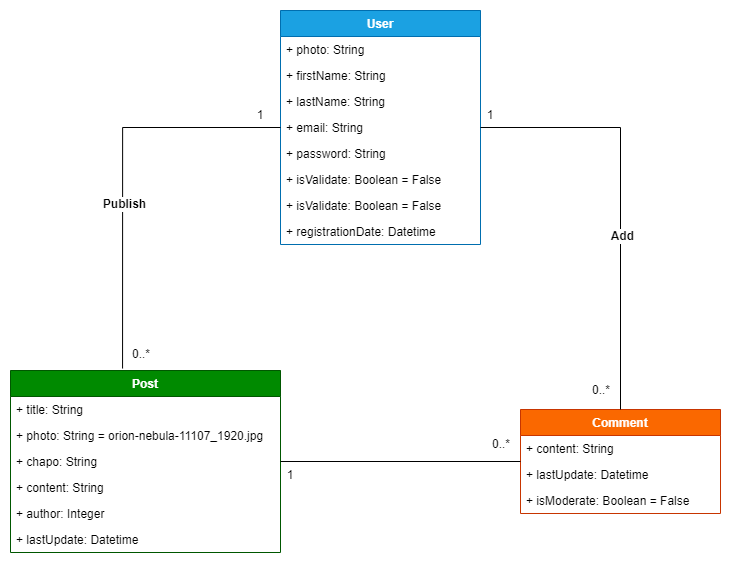

The diagram above was exported from draw.io. Its source (the exported page's mxGraphModel, read from the mxfile embedded in the PNG):
<mxGraphModel dx="868" dy="482" grid="1" gridSize="10" guides="1" tooltips="1" connect="1" arrows="1" fold="1" page="1" pageScale="1" pageWidth="827" pageHeight="1169" math="0" shadow="0">
  <root>
    <mxCell id="0" />
    <mxCell id="1" parent="0" />
    <mxCell id="_O3Xi4JMkV-KJPrzpbfq-1" value="User" style="swimlane;fontStyle=1;childLayout=stackLayout;horizontal=1;startSize=26;fillColor=#1ba1e2;horizontalStack=0;resizeParent=1;resizeParentMax=0;resizeLast=0;collapsible=1;marginBottom=0;strokeColor=#006EAF;fontColor=#ffffff;" parent="1" vertex="1">
      <mxGeometry x="320" y="200" width="200" height="234" as="geometry" />
    </mxCell>
    <mxCell id="_O3Xi4JMkV-KJPrzpbfq-2" value="+ photo: String" style="text;strokeColor=none;fillColor=none;align=left;verticalAlign=top;spacingLeft=4;spacingRight=4;overflow=hidden;rotatable=0;points=[[0,0.5],[1,0.5]];portConstraint=eastwest;" parent="_O3Xi4JMkV-KJPrzpbfq-1" vertex="1">
      <mxGeometry y="26" width="200" height="26" as="geometry" />
    </mxCell>
    <mxCell id="_O3Xi4JMkV-KJPrzpbfq-3" value="+ firstName: String" style="text;strokeColor=none;fillColor=none;align=left;verticalAlign=top;spacingLeft=4;spacingRight=4;overflow=hidden;rotatable=0;points=[[0,0.5],[1,0.5]];portConstraint=eastwest;" parent="_O3Xi4JMkV-KJPrzpbfq-1" vertex="1">
      <mxGeometry y="52" width="200" height="26" as="geometry" />
    </mxCell>
    <mxCell id="_O3Xi4JMkV-KJPrzpbfq-4" value="+ lastName: String" style="text;strokeColor=none;fillColor=none;align=left;verticalAlign=top;spacingLeft=4;spacingRight=4;overflow=hidden;rotatable=0;points=[[0,0.5],[1,0.5]];portConstraint=eastwest;" parent="_O3Xi4JMkV-KJPrzpbfq-1" vertex="1">
      <mxGeometry y="78" width="200" height="26" as="geometry" />
    </mxCell>
    <mxCell id="_O3Xi4JMkV-KJPrzpbfq-11" value="+ email: String" style="text;strokeColor=none;fillColor=none;align=left;verticalAlign=top;spacingLeft=4;spacingRight=4;overflow=hidden;rotatable=0;points=[[0,0.5],[1,0.5]];portConstraint=eastwest;" parent="_O3Xi4JMkV-KJPrzpbfq-1" vertex="1">
      <mxGeometry y="104" width="200" height="26" as="geometry" />
    </mxCell>
    <mxCell id="_O3Xi4JMkV-KJPrzpbfq-12" value="+ password: String" style="text;strokeColor=none;fillColor=none;align=left;verticalAlign=top;spacingLeft=4;spacingRight=4;overflow=hidden;rotatable=0;points=[[0,0.5],[1,0.5]];portConstraint=eastwest;" parent="_O3Xi4JMkV-KJPrzpbfq-1" vertex="1">
      <mxGeometry y="130" width="200" height="26" as="geometry" />
    </mxCell>
    <mxCell id="_O3Xi4JMkV-KJPrzpbfq-13" value="+ isValidate: Boolean = False" style="text;strokeColor=none;fillColor=none;align=left;verticalAlign=top;spacingLeft=4;spacingRight=4;overflow=hidden;rotatable=0;points=[[0,0.5],[1,0.5]];portConstraint=eastwest;" parent="_O3Xi4JMkV-KJPrzpbfq-1" vertex="1">
      <mxGeometry y="156" width="200" height="26" as="geometry" />
    </mxCell>
    <mxCell id="_O3Xi4JMkV-KJPrzpbfq-14" value="+ isValidate: Boolean = False" style="text;strokeColor=none;fillColor=none;align=left;verticalAlign=top;spacingLeft=4;spacingRight=4;overflow=hidden;rotatable=0;points=[[0,0.5],[1,0.5]];portConstraint=eastwest;" parent="_O3Xi4JMkV-KJPrzpbfq-1" vertex="1">
      <mxGeometry y="182" width="200" height="26" as="geometry" />
    </mxCell>
    <mxCell id="_O3Xi4JMkV-KJPrzpbfq-15" value="+ registrationDate: Datetime" style="text;strokeColor=none;fillColor=none;align=left;verticalAlign=top;spacingLeft=4;spacingRight=4;overflow=hidden;rotatable=0;points=[[0,0.5],[1,0.5]];portConstraint=eastwest;" parent="_O3Xi4JMkV-KJPrzpbfq-1" vertex="1">
      <mxGeometry y="208" width="200" height="26" as="geometry" />
    </mxCell>
    <mxCell id="_O3Xi4JMkV-KJPrzpbfq-16" value="Comment" style="swimlane;fontStyle=1;childLayout=stackLayout;horizontal=1;startSize=26;fillColor=#fa6800;horizontalStack=0;resizeParent=1;resizeParentMax=0;resizeLast=0;collapsible=1;marginBottom=0;strokeColor=#C73500;fontColor=#FFFFFF;" parent="1" vertex="1">
      <mxGeometry x="560" y="599" width="200" height="104" as="geometry" />
    </mxCell>
    <mxCell id="_O3Xi4JMkV-KJPrzpbfq-17" value="+ content: String" style="text;strokeColor=none;fillColor=none;align=left;verticalAlign=top;spacingLeft=4;spacingRight=4;overflow=hidden;rotatable=0;points=[[0,0.5],[1,0.5]];portConstraint=eastwest;" parent="_O3Xi4JMkV-KJPrzpbfq-16" vertex="1">
      <mxGeometry y="26" width="200" height="26" as="geometry" />
    </mxCell>
    <mxCell id="_O3Xi4JMkV-KJPrzpbfq-18" value="+ lastUpdate: Datetime" style="text;strokeColor=none;fillColor=none;align=left;verticalAlign=top;spacingLeft=4;spacingRight=4;overflow=hidden;rotatable=0;points=[[0,0.5],[1,0.5]];portConstraint=eastwest;" parent="_O3Xi4JMkV-KJPrzpbfq-16" vertex="1">
      <mxGeometry y="52" width="200" height="26" as="geometry" />
    </mxCell>
    <mxCell id="_O3Xi4JMkV-KJPrzpbfq-19" value="+ isModerate: Boolean = False" style="text;strokeColor=none;fillColor=none;align=left;verticalAlign=top;spacingLeft=4;spacingRight=4;overflow=hidden;rotatable=0;points=[[0,0.5],[1,0.5]];portConstraint=eastwest;" parent="_O3Xi4JMkV-KJPrzpbfq-16" vertex="1">
      <mxGeometry y="78" width="200" height="26" as="geometry" />
    </mxCell>
    <mxCell id="_O3Xi4JMkV-KJPrzpbfq-25" value="Post" style="swimlane;fontStyle=1;childLayout=stackLayout;horizontal=1;startSize=26;fillColor=#008a00;horizontalStack=0;resizeParent=1;resizeParentMax=0;resizeLast=0;collapsible=1;marginBottom=0;strokeColor=#005700;fontColor=#ffffff;" parent="1" vertex="1">
      <mxGeometry x="50" y="560" width="270" height="182" as="geometry" />
    </mxCell>
    <mxCell id="_O3Xi4JMkV-KJPrzpbfq-26" value="+ title: String" style="text;strokeColor=none;fillColor=none;align=left;verticalAlign=top;spacingLeft=4;spacingRight=4;overflow=hidden;rotatable=0;points=[[0,0.5],[1,0.5]];portConstraint=eastwest;" parent="_O3Xi4JMkV-KJPrzpbfq-25" vertex="1">
      <mxGeometry y="26" width="270" height="26" as="geometry" />
    </mxCell>
    <mxCell id="_O3Xi4JMkV-KJPrzpbfq-27" value="+ photo: String = orion-nebula-11107_1920.jpg" style="text;strokeColor=none;fillColor=none;align=left;verticalAlign=top;spacingLeft=4;spacingRight=4;overflow=hidden;rotatable=0;points=[[0,0.5],[1,0.5]];portConstraint=eastwest;" parent="_O3Xi4JMkV-KJPrzpbfq-25" vertex="1">
      <mxGeometry y="52" width="270" height="26" as="geometry" />
    </mxCell>
    <mxCell id="_O3Xi4JMkV-KJPrzpbfq-28" value="+ chapo: String" style="text;strokeColor=none;fillColor=none;align=left;verticalAlign=top;spacingLeft=4;spacingRight=4;overflow=hidden;rotatable=0;points=[[0,0.5],[1,0.5]];portConstraint=eastwest;" parent="_O3Xi4JMkV-KJPrzpbfq-25" vertex="1">
      <mxGeometry y="78" width="270" height="26" as="geometry" />
    </mxCell>
    <mxCell id="_O3Xi4JMkV-KJPrzpbfq-29" value="+ content: String" style="text;strokeColor=none;fillColor=none;align=left;verticalAlign=top;spacingLeft=4;spacingRight=4;overflow=hidden;rotatable=0;points=[[0,0.5],[1,0.5]];portConstraint=eastwest;" parent="_O3Xi4JMkV-KJPrzpbfq-25" vertex="1">
      <mxGeometry y="104" width="270" height="26" as="geometry" />
    </mxCell>
    <mxCell id="_O3Xi4JMkV-KJPrzpbfq-30" value="+ author: Integer" style="text;strokeColor=none;fillColor=none;align=left;verticalAlign=top;spacingLeft=4;spacingRight=4;overflow=hidden;rotatable=0;points=[[0,0.5],[1,0.5]];portConstraint=eastwest;" parent="_O3Xi4JMkV-KJPrzpbfq-25" vertex="1">
      <mxGeometry y="130" width="270" height="26" as="geometry" />
    </mxCell>
    <mxCell id="_O3Xi4JMkV-KJPrzpbfq-31" value="+ lastUpdate: Datetime" style="text;strokeColor=none;fillColor=none;align=left;verticalAlign=top;spacingLeft=4;spacingRight=4;overflow=hidden;rotatable=0;points=[[0,0.5],[1,0.5]];portConstraint=eastwest;" parent="_O3Xi4JMkV-KJPrzpbfq-25" vertex="1">
      <mxGeometry y="156" width="270" height="26" as="geometry" />
    </mxCell>
    <mxCell id="_O3Xi4JMkV-KJPrzpbfq-39" value="&lt;span style=&quot;color: rgb(0 , 0 , 0) ; font-size: 12px&quot;&gt;0..*&lt;/span&gt;" style="endArrow=none;endFill=0;html=1;edgeStyle=orthogonalEdgeStyle;align=left;verticalAlign=top;rounded=0;fontColor=#FFFFFF;exitX=0.415;exitY=-0.011;exitDx=0;exitDy=0;exitPerimeter=0;entryX=0;entryY=0.5;entryDx=0;entryDy=0;" parent="1" source="_O3Xi4JMkV-KJPrzpbfq-25" target="_O3Xi4JMkV-KJPrzpbfq-11" edge="1">
      <mxGeometry x="-0.8596" y="-8" relative="1" as="geometry">
        <mxPoint x="330" y="600" as="sourcePoint" />
        <mxPoint x="490" y="600" as="targetPoint" />
        <mxPoint as="offset" />
      </mxGeometry>
    </mxCell>
    <mxCell id="_O3Xi4JMkV-KJPrzpbfq-40" value="1" style="edgeLabel;resizable=0;html=1;align=left;verticalAlign=bottom;fontColor=#FFFFFF;" parent="_O3Xi4JMkV-KJPrzpbfq-39" connectable="0" vertex="1">
      <mxGeometry x="-1" relative="1" as="geometry" />
    </mxCell>
    <mxCell id="_O3Xi4JMkV-KJPrzpbfq-41" value="&lt;font color=&quot;#000000&quot; style=&quot;font-size: 12px;&quot;&gt;Publish&lt;/font&gt;" style="edgeLabel;html=1;align=center;verticalAlign=middle;resizable=0;points=[];fontColor=#FFFFFF;fontSize=12;fontStyle=1" parent="_O3Xi4JMkV-KJPrzpbfq-39" vertex="1" connectable="0">
      <mxGeometry x="-0.1777" y="-1" relative="1" as="geometry">
        <mxPoint as="offset" />
      </mxGeometry>
    </mxCell>
    <mxCell id="_O3Xi4JMkV-KJPrzpbfq-42" value="1" style="text;html=1;strokeColor=none;fillColor=none;align=center;verticalAlign=middle;whiteSpace=wrap;rounded=0;fontSize=12;fontColor=#000000;" parent="1" vertex="1">
      <mxGeometry x="270" y="290" width="60" height="30" as="geometry" />
    </mxCell>
    <mxCell id="_O3Xi4JMkV-KJPrzpbfq-43" value="&lt;span style=&quot;color: rgb(0 , 0 , 0) ; font-size: 12px&quot;&gt;0..*&lt;/span&gt;" style="endArrow=none;endFill=0;html=1;edgeStyle=orthogonalEdgeStyle;align=left;verticalAlign=top;rounded=0;fontColor=#FFFFFF;entryX=1;entryY=0.5;entryDx=0;entryDy=0;exitX=0.5;exitY=0;exitDx=0;exitDy=0;" parent="1" source="_O3Xi4JMkV-KJPrzpbfq-16" target="_O3Xi4JMkV-KJPrzpbfq-11" edge="1">
      <mxGeometry x="-0.8433" y="30" relative="1" as="geometry">
        <mxPoint x="660" y="550" as="sourcePoint" />
        <mxPoint x="760" y="319" as="targetPoint" />
        <mxPoint as="offset" />
      </mxGeometry>
    </mxCell>
    <mxCell id="_O3Xi4JMkV-KJPrzpbfq-44" value="1" style="edgeLabel;resizable=0;html=1;align=left;verticalAlign=bottom;fontColor=#FFFFFF;" parent="_O3Xi4JMkV-KJPrzpbfq-43" connectable="0" vertex="1">
      <mxGeometry x="-1" relative="1" as="geometry" />
    </mxCell>
    <mxCell id="_O3Xi4JMkV-KJPrzpbfq-45" value="&lt;font color=&quot;#000000&quot; style=&quot;font-size: 12px&quot;&gt;Add&lt;/font&gt;" style="edgeLabel;html=1;align=center;verticalAlign=middle;resizable=0;points=[];fontColor=#FFFFFF;fontSize=12;fontStyle=1" parent="_O3Xi4JMkV-KJPrzpbfq-43" vertex="1" connectable="0">
      <mxGeometry x="-0.1777" y="-1" relative="1" as="geometry">
        <mxPoint as="offset" />
      </mxGeometry>
    </mxCell>
    <mxCell id="_O3Xi4JMkV-KJPrzpbfq-46" value="1" style="text;html=1;strokeColor=none;fillColor=none;align=center;verticalAlign=middle;whiteSpace=wrap;rounded=0;fontSize=12;fontColor=#000000;" parent="1" vertex="1">
      <mxGeometry x="500" y="290" width="60" height="30" as="geometry" />
    </mxCell>
    <mxCell id="_O3Xi4JMkV-KJPrzpbfq-47" value="&lt;span style=&quot;color: rgb(0 , 0 , 0) ; font-size: 12px&quot;&gt;0..*&lt;/span&gt;" style="endArrow=none;endFill=0;html=1;edgeStyle=orthogonalEdgeStyle;align=left;verticalAlign=top;rounded=0;fontColor=#FFFFFF;fontSize=12;" parent="1" source="_O3Xi4JMkV-KJPrzpbfq-25" target="_O3Xi4JMkV-KJPrzpbfq-16" edge="1">
      <mxGeometry x="0.75" y="31" relative="1" as="geometry">
        <mxPoint x="329.99999999999994" y="660.998" as="sourcePoint" />
        <mxPoint x="487.95" y="420" as="targetPoint" />
        <mxPoint as="offset" />
      </mxGeometry>
    </mxCell>
    <mxCell id="_O3Xi4JMkV-KJPrzpbfq-48" value="1" style="edgeLabel;resizable=0;html=1;align=left;verticalAlign=bottom;fontColor=#FFFFFF;" parent="_O3Xi4JMkV-KJPrzpbfq-47" connectable="0" vertex="1">
      <mxGeometry x="-1" relative="1" as="geometry" />
    </mxCell>
    <mxCell id="_O3Xi4JMkV-KJPrzpbfq-50" value="1" style="text;html=1;strokeColor=none;fillColor=none;align=center;verticalAlign=middle;whiteSpace=wrap;rounded=0;fontSize=12;fontColor=#000000;" parent="1" vertex="1">
      <mxGeometry x="300" y="650" width="60" height="30" as="geometry" />
    </mxCell>
  </root>
</mxGraphModel>